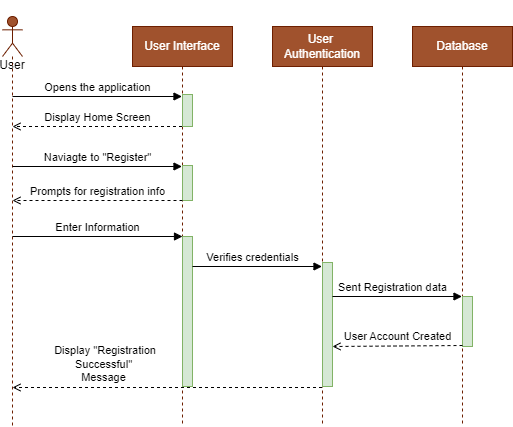

The diagram above was exported from draw.io. Its source (the exported page's mxGraphModel, read from the mxfile embedded in the PNG):
<mxGraphModel dx="1114" dy="610" grid="1" gridSize="10" guides="1" tooltips="1" connect="1" arrows="1" fold="1" page="1" pageScale="1" pageWidth="827" pageHeight="1169" math="0" shadow="0">
  <root>
    <mxCell id="0" />
    <mxCell id="1" parent="0" />
    <mxCell id="6sPfocSNQYSiw-mJiT_H-10" value="User Interface" style="shape=umlLifeline;perimeter=lifelinePerimeter;whiteSpace=wrap;html=1;container=1;dropTarget=0;collapsible=0;recursiveResize=0;outlineConnect=0;portConstraint=eastwest;newEdgeStyle={&quot;curved&quot;:0,&quot;rounded&quot;:0};fillColor=#a0522d;strokeColor=#6D1F00;fontColor=#ffffff;" parent="1" vertex="1">
      <mxGeometry x="280" y="40" width="100" height="400" as="geometry" />
    </mxCell>
    <mxCell id="8F8rogP1rOZZYeFJBkCE-1" value="" style="html=1;points=[[0,0,0,0,5],[0,1,0,0,-5],[1,0,0,0,5],[1,1,0,0,-5]];perimeter=orthogonalPerimeter;outlineConnect=0;targetShapes=umlLifeline;portConstraint=eastwest;newEdgeStyle={&quot;curved&quot;:0,&quot;rounded&quot;:0};fillColor=#d5e8d4;strokeColor=#82b366;" parent="6sPfocSNQYSiw-mJiT_H-10" vertex="1">
      <mxGeometry x="50" y="210" width="10" height="150" as="geometry" />
    </mxCell>
    <mxCell id="dv99KSgT25rQU448zv8p-1" value="" style="html=1;points=[[0,0,0,0,5],[0,1,0,0,-5],[1,0,0,0,5],[1,1,0,0,-5]];perimeter=orthogonalPerimeter;outlineConnect=0;targetShapes=umlLifeline;portConstraint=eastwest;newEdgeStyle={&quot;curved&quot;:0,&quot;rounded&quot;:0};fillColor=#d5e8d4;strokeColor=#82b366;" vertex="1" parent="6sPfocSNQYSiw-mJiT_H-10">
      <mxGeometry x="50" y="68" width="10" height="32" as="geometry" />
    </mxCell>
    <mxCell id="dv99KSgT25rQU448zv8p-2" value="" style="html=1;points=[[0,0,0,0,5],[0,1,0,0,-5],[1,0,0,0,5],[1,1,0,0,-5]];perimeter=orthogonalPerimeter;outlineConnect=0;targetShapes=umlLifeline;portConstraint=eastwest;newEdgeStyle={&quot;curved&quot;:0,&quot;rounded&quot;:0};fillColor=#d5e8d4;strokeColor=#82b366;" vertex="1" parent="6sPfocSNQYSiw-mJiT_H-10">
      <mxGeometry x="50" y="139" width="10" height="35" as="geometry" />
    </mxCell>
    <mxCell id="6sPfocSNQYSiw-mJiT_H-11" value="Database" style="shape=umlLifeline;perimeter=lifelinePerimeter;whiteSpace=wrap;html=1;container=1;dropTarget=0;collapsible=0;recursiveResize=0;outlineConnect=0;portConstraint=eastwest;newEdgeStyle={&quot;curved&quot;:0,&quot;rounded&quot;:0};fillColor=#a0522d;strokeColor=#6D1F00;fontColor=#ffffff;" parent="1" vertex="1">
      <mxGeometry x="560" y="40" width="100" height="400" as="geometry" />
    </mxCell>
    <mxCell id="8F8rogP1rOZZYeFJBkCE-2" value="" style="html=1;points=[[0,0,0,0,5],[0,1,0,0,-5],[1,0,0,0,5],[1,1,0,0,-5]];perimeter=orthogonalPerimeter;outlineConnect=0;targetShapes=umlLifeline;portConstraint=eastwest;newEdgeStyle={&quot;curved&quot;:0,&quot;rounded&quot;:0};fillColor=#d5e8d4;strokeColor=#82b366;" parent="6sPfocSNQYSiw-mJiT_H-11" vertex="1">
      <mxGeometry x="50" y="270" width="10" height="50" as="geometry" />
    </mxCell>
    <mxCell id="6sPfocSNQYSiw-mJiT_H-12" value="&lt;br&gt;&lt;br&gt;&lt;br&gt;&lt;br&gt;User" style="shape=umlLifeline;perimeter=lifelinePerimeter;whiteSpace=wrap;html=1;container=1;dropTarget=0;collapsible=0;recursiveResize=0;outlineConnect=0;portConstraint=eastwest;newEdgeStyle={&quot;curved&quot;:0,&quot;rounded&quot;:0};participant=umlActor;fillColor=#a0522d;strokeColor=#6D1F00;fontColor=#000000;" parent="1" vertex="1">
      <mxGeometry x="150" y="30" width="20" height="410" as="geometry" />
    </mxCell>
    <mxCell id="6sPfocSNQYSiw-mJiT_H-18" value="Opens the application" style="html=1;verticalAlign=bottom;endArrow=block;curved=0;rounded=0;align=center;labelPosition=left;verticalLabelPosition=top;textDirection=ltr;" parent="1" target="6sPfocSNQYSiw-mJiT_H-10" edge="1">
      <mxGeometry width="80" relative="1" as="geometry">
        <mxPoint x="160" y="110" as="sourcePoint" />
        <mxPoint x="240" y="110" as="targetPoint" />
      </mxGeometry>
    </mxCell>
    <mxCell id="6sPfocSNQYSiw-mJiT_H-19" value="Display Home Screen" style="html=1;verticalAlign=bottom;endArrow=open;curved=0;rounded=0;entryX=0.5;entryY=0.24;entryDx=0;entryDy=0;entryPerimeter=0;align=center;labelPosition=left;verticalLabelPosition=top;textDirection=ltr;dashed=1;endFill=0;" parent="1" source="6sPfocSNQYSiw-mJiT_H-10" edge="1">
      <mxGeometry width="80" relative="1" as="geometry">
        <mxPoint x="510" y="142" as="sourcePoint" />
        <mxPoint x="160" y="140" as="targetPoint" />
      </mxGeometry>
    </mxCell>
    <mxCell id="6sPfocSNQYSiw-mJiT_H-20" value="Naviagte to &quot;Register&quot;" style="html=1;verticalAlign=bottom;endArrow=block;curved=0;rounded=0;align=center;labelPosition=left;verticalLabelPosition=top;textDirection=ltr;" parent="1" target="6sPfocSNQYSiw-mJiT_H-10" edge="1">
      <mxGeometry width="80" relative="1" as="geometry">
        <mxPoint x="160" y="180" as="sourcePoint" />
        <mxPoint x="510" y="182" as="targetPoint" />
      </mxGeometry>
    </mxCell>
    <mxCell id="6sPfocSNQYSiw-mJiT_H-21" value="Prompts for registration info" style="html=1;verticalAlign=bottom;endArrow=open;curved=0;rounded=0;align=center;labelPosition=left;verticalLabelPosition=top;textDirection=ltr;dashed=1;endFill=0;" parent="1" edge="1">
      <mxGeometry width="80" relative="1" as="geometry">
        <mxPoint x="330" y="214" as="sourcePoint" />
        <mxPoint x="160" y="214" as="targetPoint" />
      </mxGeometry>
    </mxCell>
    <mxCell id="6sPfocSNQYSiw-mJiT_H-22" value="Enter Information" style="html=1;verticalAlign=bottom;endArrow=block;curved=0;rounded=0;align=center;labelPosition=left;verticalLabelPosition=top;textDirection=ltr;" parent="1" edge="1">
      <mxGeometry width="80" relative="1" as="geometry">
        <mxPoint x="160" y="250" as="sourcePoint" />
        <mxPoint x="330" y="250" as="targetPoint" />
      </mxGeometry>
    </mxCell>
    <mxCell id="6sPfocSNQYSiw-mJiT_H-23" value="Sent Registration data" style="html=1;verticalAlign=bottom;endArrow=block;curved=0;rounded=0;align=center;labelPosition=left;verticalLabelPosition=top;textDirection=ltr;" parent="1" edge="1">
      <mxGeometry x="1" y="-77" width="80" relative="1" as="geometry">
        <mxPoint x="340" y="280" as="sourcePoint" />
        <mxPoint x="469.5" y="280" as="targetPoint" />
        <mxPoint x="70" y="-47" as="offset" />
      </mxGeometry>
    </mxCell>
    <mxCell id="6sPfocSNQYSiw-mJiT_H-32" value="User Account Created" style="html=1;verticalAlign=bottom;endArrow=open;curved=0;rounded=0;align=center;labelPosition=left;verticalLabelPosition=top;textDirection=ltr;dashed=1;endFill=0;" parent="1" edge="1">
      <mxGeometry width="80" relative="1" as="geometry">
        <mxPoint x="610" y="359" as="sourcePoint" />
        <mxPoint x="480" y="360" as="targetPoint" />
      </mxGeometry>
    </mxCell>
    <mxCell id="6sPfocSNQYSiw-mJiT_H-33" value="&amp;nbsp;Display &quot;Registration &lt;br&gt;Successful&quot;&lt;br&gt;Message" style="html=1;verticalAlign=bottom;endArrow=open;curved=0;rounded=0;align=center;labelPosition=left;verticalLabelPosition=top;textDirection=ltr;dashed=1;endFill=0;" parent="1" source="zyxUta6fR6zcygJMn0z5-1" edge="1">
      <mxGeometry x="0.4184" y="-1" width="80" relative="1" as="geometry">
        <mxPoint x="329.5" y="401" as="sourcePoint" />
        <mxPoint x="160" y="401" as="targetPoint" />
        <mxPoint as="offset" />
      </mxGeometry>
    </mxCell>
    <mxCell id="zyxUta6fR6zcygJMn0z5-1" value="User&amp;nbsp;&lt;br&gt;Authentication" style="shape=umlLifeline;perimeter=lifelinePerimeter;whiteSpace=wrap;html=1;container=1;dropTarget=0;collapsible=0;recursiveResize=0;outlineConnect=0;portConstraint=eastwest;newEdgeStyle={&quot;curved&quot;:0,&quot;rounded&quot;:0};fillColor=#a0522d;strokeColor=#6D1F00;fontColor=#ffffff;" parent="1" vertex="1">
      <mxGeometry x="420" y="40" width="100" height="400" as="geometry" />
    </mxCell>
    <mxCell id="EMKddCkOZEumQ89yFmyu-1" value="" style="html=1;points=[[0,0,0,0,5],[0,1,0,0,-5],[1,0,0,0,5],[1,1,0,0,-5]];perimeter=orthogonalPerimeter;outlineConnect=0;targetShapes=umlLifeline;portConstraint=eastwest;newEdgeStyle={&quot;curved&quot;:0,&quot;rounded&quot;:0};fillColor=#d5e8d4;strokeColor=#82b366;" parent="zyxUta6fR6zcygJMn0z5-1" vertex="1">
      <mxGeometry x="50" y="236" width="10" height="124" as="geometry" />
    </mxCell>
    <mxCell id="21WQZ-idyiJm4bKPjxc--1" value="Verifies credentials" style="html=1;verticalAlign=bottom;endArrow=block;curved=0;rounded=0;align=center;labelPosition=left;verticalLabelPosition=top;textDirection=ltr;" parent="1" target="6sPfocSNQYSiw-mJiT_H-11" edge="1">
      <mxGeometry x="-1" y="85" width="80" relative="1" as="geometry">
        <mxPoint x="480" y="310" as="sourcePoint" />
        <mxPoint x="590" y="310" as="targetPoint" />
        <mxPoint x="-80" y="55" as="offset" />
      </mxGeometry>
    </mxCell>
  </root>
</mxGraphModel>